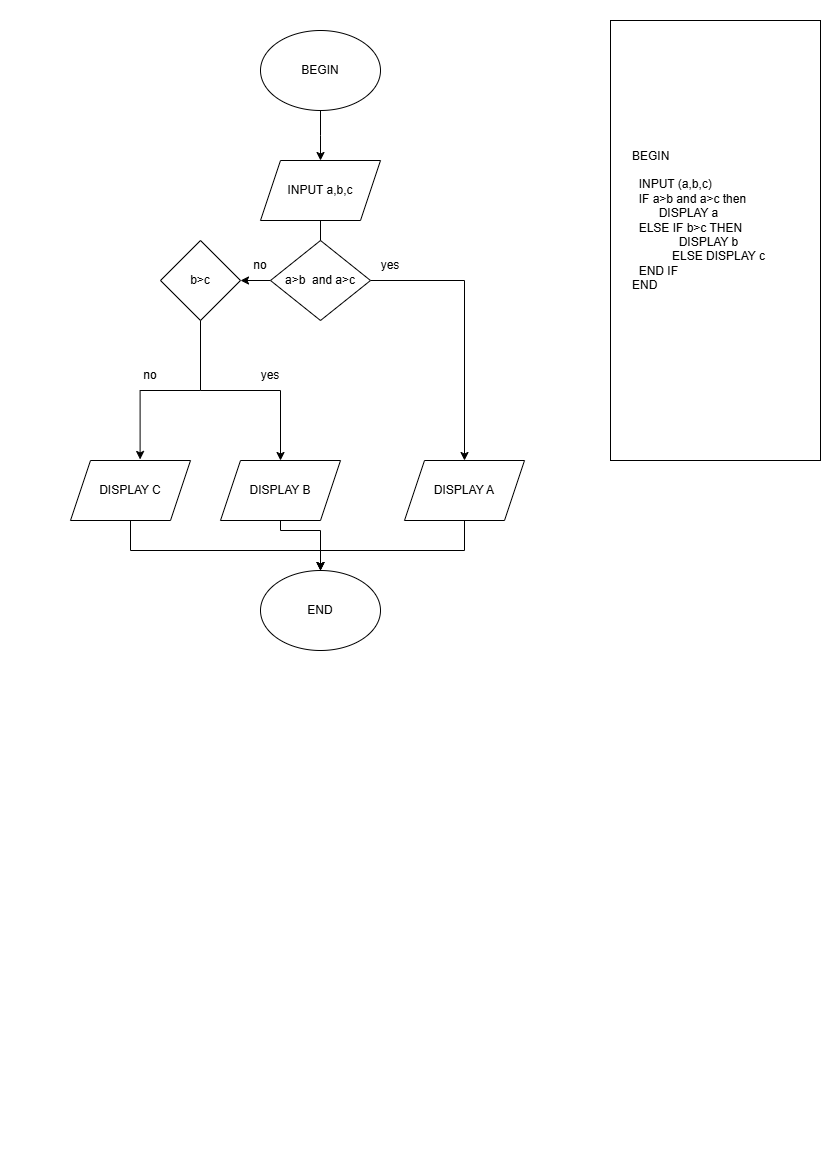

The diagram above was exported from draw.io. Its source (the exported page's mxGraphModel, read from the mxfile embedded in the PNG):
<mxGraphModel dx="1050" dy="603" grid="1" gridSize="10" guides="1" tooltips="1" connect="1" arrows="1" fold="1" page="1" pageScale="1" pageWidth="827" pageHeight="1169" math="0" shadow="0">
  <root>
    <mxCell id="0" />
    <mxCell id="1" parent="0" />
    <mxCell id="9jx6TRv5Sj8HdFjW1oyK-2" style="edgeStyle=orthogonalEdgeStyle;rounded=0;orthogonalLoop=1;jettySize=auto;html=1;" edge="1" parent="1" source="9jx6TRv5Sj8HdFjW1oyK-1">
      <mxGeometry relative="1" as="geometry">
        <mxPoint x="320" y="160" as="targetPoint" />
      </mxGeometry>
    </mxCell>
    <mxCell id="9jx6TRv5Sj8HdFjW1oyK-1" value="BEGIN" style="ellipse;whiteSpace=wrap;html=1;" vertex="1" parent="1">
      <mxGeometry x="260" y="30" width="120" height="80" as="geometry" />
    </mxCell>
    <mxCell id="9jx6TRv5Sj8HdFjW1oyK-4" style="edgeStyle=orthogonalEdgeStyle;rounded=0;orthogonalLoop=1;jettySize=auto;html=1;" edge="1" parent="1" source="9jx6TRv5Sj8HdFjW1oyK-3">
      <mxGeometry relative="1" as="geometry">
        <mxPoint x="320" y="270" as="targetPoint" />
      </mxGeometry>
    </mxCell>
    <mxCell id="9jx6TRv5Sj8HdFjW1oyK-3" value="INPUT a,b,c" style="shape=parallelogram;perimeter=parallelogramPerimeter;whiteSpace=wrap;html=1;fixedSize=1;" vertex="1" parent="1">
      <mxGeometry x="260" y="160" width="120" height="60" as="geometry" />
    </mxCell>
    <mxCell id="9jx6TRv5Sj8HdFjW1oyK-22" style="edgeStyle=orthogonalEdgeStyle;rounded=0;orthogonalLoop=1;jettySize=auto;html=1;entryX=1;entryY=0.5;entryDx=0;entryDy=0;" edge="1" parent="1" source="9jx6TRv5Sj8HdFjW1oyK-5" target="9jx6TRv5Sj8HdFjW1oyK-21">
      <mxGeometry relative="1" as="geometry" />
    </mxCell>
    <mxCell id="9jx6TRv5Sj8HdFjW1oyK-31" style="edgeStyle=orthogonalEdgeStyle;rounded=0;orthogonalLoop=1;jettySize=auto;html=1;entryX=0.5;entryY=0;entryDx=0;entryDy=0;" edge="1" parent="1" source="9jx6TRv5Sj8HdFjW1oyK-5" target="9jx6TRv5Sj8HdFjW1oyK-16">
      <mxGeometry relative="1" as="geometry" />
    </mxCell>
    <mxCell id="9jx6TRv5Sj8HdFjW1oyK-5" value="a&amp;gt;b&amp;nbsp; and a&amp;gt;c" style="rhombus;whiteSpace=wrap;html=1;" vertex="1" parent="1">
      <mxGeometry x="270" y="240" width="100" height="80" as="geometry" />
    </mxCell>
    <mxCell id="9jx6TRv5Sj8HdFjW1oyK-36" value="" style="edgeStyle=orthogonalEdgeStyle;rounded=0;orthogonalLoop=1;jettySize=auto;html=1;" edge="1" parent="1" source="9jx6TRv5Sj8HdFjW1oyK-10">
      <mxGeometry relative="1" as="geometry">
        <mxPoint x="320" y="570" as="targetPoint" />
        <Array as="points">
          <mxPoint x="280" y="530" />
          <mxPoint x="320" y="530" />
        </Array>
      </mxGeometry>
    </mxCell>
    <mxCell id="9jx6TRv5Sj8HdFjW1oyK-10" value="DISPLAY B" style="shape=parallelogram;perimeter=parallelogramPerimeter;whiteSpace=wrap;html=1;fixedSize=1;" vertex="1" parent="1">
      <mxGeometry x="220" y="460" width="120" height="60" as="geometry" />
    </mxCell>
    <mxCell id="9jx6TRv5Sj8HdFjW1oyK-35" style="edgeStyle=orthogonalEdgeStyle;rounded=0;orthogonalLoop=1;jettySize=auto;html=1;entryX=0.5;entryY=0;entryDx=0;entryDy=0;" edge="1" parent="1" source="9jx6TRv5Sj8HdFjW1oyK-16">
      <mxGeometry relative="1" as="geometry">
        <mxPoint x="320" y="570" as="targetPoint" />
        <Array as="points">
          <mxPoint x="464" y="550" />
          <mxPoint x="320" y="550" />
        </Array>
      </mxGeometry>
    </mxCell>
    <mxCell id="9jx6TRv5Sj8HdFjW1oyK-16" value="DISPLAY A" style="shape=parallelogram;perimeter=parallelogramPerimeter;whiteSpace=wrap;html=1;fixedSize=1;" vertex="1" parent="1">
      <mxGeometry x="404" y="460" width="120" height="60" as="geometry" />
    </mxCell>
    <mxCell id="9jx6TRv5Sj8HdFjW1oyK-17" value="yes" style="text;html=1;align=center;verticalAlign=middle;whiteSpace=wrap;rounded=0;" vertex="1" parent="1">
      <mxGeometry x="360" y="250" width="60" height="30" as="geometry" />
    </mxCell>
    <mxCell id="9jx6TRv5Sj8HdFjW1oyK-24" style="edgeStyle=orthogonalEdgeStyle;rounded=0;orthogonalLoop=1;jettySize=auto;html=1;entryX=0.58;entryY=-0.017;entryDx=0;entryDy=0;entryPerimeter=0;" edge="1" parent="1" target="9jx6TRv5Sj8HdFjW1oyK-23">
      <mxGeometry relative="1" as="geometry">
        <mxPoint x="80" y="460" as="targetPoint" />
        <mxPoint x="190" y="280" as="sourcePoint" />
        <Array as="points">
          <mxPoint x="200" y="280" />
          <mxPoint x="200" y="390" />
          <mxPoint x="140" y="390" />
        </Array>
      </mxGeometry>
    </mxCell>
    <mxCell id="9jx6TRv5Sj8HdFjW1oyK-21" value="b&amp;gt;c" style="rhombus;whiteSpace=wrap;html=1;" vertex="1" parent="1">
      <mxGeometry x="160" y="240" width="80" height="80" as="geometry" />
    </mxCell>
    <mxCell id="9jx6TRv5Sj8HdFjW1oyK-34" style="edgeStyle=orthogonalEdgeStyle;rounded=0;orthogonalLoop=1;jettySize=auto;html=1;entryX=0.5;entryY=0;entryDx=0;entryDy=0;" edge="1" parent="1" source="9jx6TRv5Sj8HdFjW1oyK-23">
      <mxGeometry relative="1" as="geometry">
        <mxPoint x="320" y="570" as="targetPoint" />
        <Array as="points">
          <mxPoint x="130" y="550" />
          <mxPoint x="320" y="550" />
        </Array>
      </mxGeometry>
    </mxCell>
    <mxCell id="9jx6TRv5Sj8HdFjW1oyK-23" value="DISPLAY C" style="shape=parallelogram;perimeter=parallelogramPerimeter;whiteSpace=wrap;html=1;fixedSize=1;" vertex="1" parent="1">
      <mxGeometry x="70" y="460" width="120" height="60" as="geometry" />
    </mxCell>
    <mxCell id="9jx6TRv5Sj8HdFjW1oyK-25" value="" style="endArrow=classic;html=1;rounded=0;entryX=0.5;entryY=0;entryDx=0;entryDy=0;" edge="1" parent="1" target="9jx6TRv5Sj8HdFjW1oyK-10">
      <mxGeometry width="50" height="50" relative="1" as="geometry">
        <mxPoint x="200" y="390" as="sourcePoint" />
        <mxPoint x="250" y="340" as="targetPoint" />
        <Array as="points">
          <mxPoint x="280" y="390" />
        </Array>
      </mxGeometry>
    </mxCell>
    <mxCell id="9jx6TRv5Sj8HdFjW1oyK-26" value="yes" style="text;html=1;align=center;verticalAlign=middle;whiteSpace=wrap;rounded=0;" vertex="1" parent="1">
      <mxGeometry x="240" y="360" width="60" height="30" as="geometry" />
    </mxCell>
    <mxCell id="9jx6TRv5Sj8HdFjW1oyK-28" value="no" style="text;html=1;align=center;verticalAlign=middle;whiteSpace=wrap;rounded=0;" vertex="1" parent="1">
      <mxGeometry x="120" y="360" width="60" height="30" as="geometry" />
    </mxCell>
    <mxCell id="9jx6TRv5Sj8HdFjW1oyK-32" value="no" style="text;html=1;align=center;verticalAlign=middle;whiteSpace=wrap;rounded=0;" vertex="1" parent="1">
      <mxGeometry x="230" y="250" width="60" height="30" as="geometry" />
    </mxCell>
    <mxCell id="9jx6TRv5Sj8HdFjW1oyK-37" value="END" style="ellipse;whiteSpace=wrap;html=1;" vertex="1" parent="1">
      <mxGeometry x="260" y="570" width="120" height="80" as="geometry" />
    </mxCell>
    <mxCell id="9jx6TRv5Sj8HdFjW1oyK-38" value="" style="rounded=0;whiteSpace=wrap;html=1;direction=south;" vertex="1" parent="1">
      <mxGeometry x="610" y="20" width="210" height="440" as="geometry" />
    </mxCell>
    <mxCell id="9jx6TRv5Sj8HdFjW1oyK-39" value="BEGI&lt;span style=&quot;background-color: transparent; color: light-dark(rgb(0, 0, 0), rgb(255, 255, 255));&quot;&gt;N&lt;/span&gt;&lt;div&gt;&lt;span style=&quot;background-color: transparent; color: light-dark(rgb(0, 0, 0), rgb(255, 255, 255));&quot;&gt;&lt;br&gt;&lt;/span&gt;&lt;/div&gt;&lt;div&gt;&lt;span style=&quot;background-color: transparent; color: light-dark(rgb(0, 0, 0), rgb(255, 255, 255));&quot;&gt;&amp;nbsp; INPUT (a,b,c)&lt;/span&gt;&lt;/div&gt;&lt;div&gt;&amp;nbsp; IF a&amp;gt;b and a&amp;gt;c then&lt;/div&gt;&lt;div&gt;&amp;nbsp; &amp;nbsp; &amp;nbsp; &amp;nbsp; DISPLAY a&lt;/div&gt;&lt;div&gt;&amp;nbsp; ELSE IF b&amp;gt;c THEN&lt;/div&gt;&lt;div&gt;&amp;nbsp; &amp;nbsp; &amp;nbsp; &amp;nbsp; &amp;nbsp; &amp;nbsp; &amp;nbsp; DISPLAY b&lt;/div&gt;&lt;div&gt;&amp;nbsp; &amp;nbsp; &amp;nbsp; &amp;nbsp; &amp;nbsp; &amp;nbsp; ELSE DISPLAY c&lt;/div&gt;&lt;div&gt;&amp;nbsp; END IF&lt;/div&gt;&lt;div&gt;END&lt;/div&gt;" style="text;html=1;align=left;verticalAlign=middle;whiteSpace=wrap;rounded=0;" vertex="1" parent="1">
      <mxGeometry x="630" y="40" width="170" height="360" as="geometry" />
    </mxCell>
  </root>
</mxGraphModel>